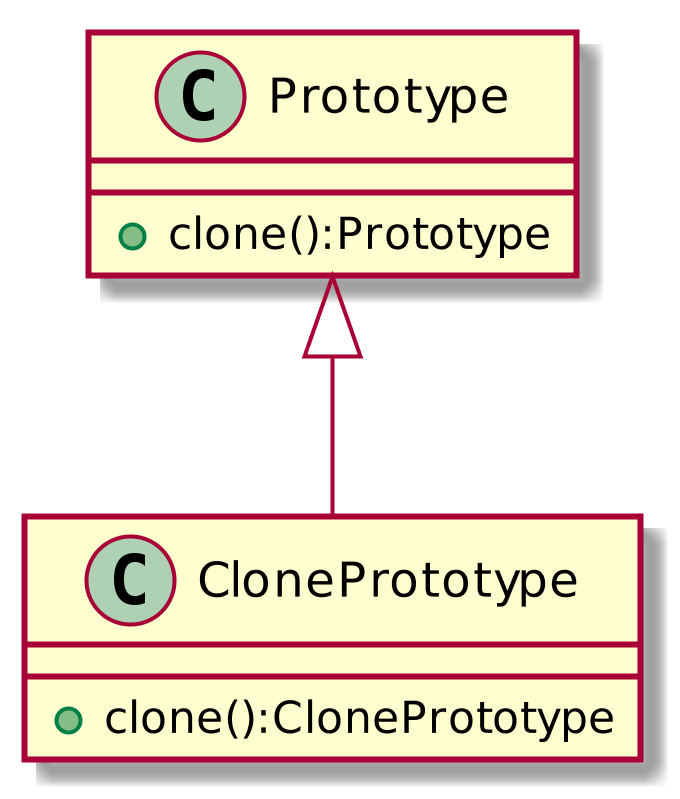

The diagram above was rendered by PlantUML. Its source (embedded in the PNG):
@startuml
scale 1024 height
Prototype <|-- ClonePrototype
class Prototype {
+clone():Prototype
}

class ClonePrototype {
+clone():ClonePrototype
}



@enduml